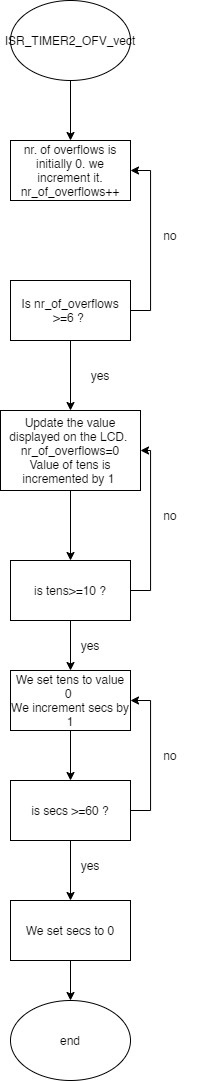

The diagram above was exported from draw.io. Its source (the exported page's mxGraphModel, read from the mxfile embedded in the PNG):
<mxGraphModel dx="1673" dy="934" grid="1" gridSize="10" guides="1" tooltips="1" connect="1" arrows="1" fold="1" page="1" pageScale="1" pageWidth="827" pageHeight="1169" background="#FFFFFF" math="0" shadow="0">
  <root>
    <mxCell id="0" />
    <mxCell id="1" parent="0" />
    <mxCell id="eN7m3f_dUXL73p0mUfXj-3" style="edgeStyle=orthogonalEdgeStyle;rounded=0;orthogonalLoop=1;jettySize=auto;html=1;exitX=0.5;exitY=1;exitDx=0;exitDy=0;entryX=0.5;entryY=0;entryDx=0;entryDy=0;" edge="1" parent="1" source="eN7m3f_dUXL73p0mUfXj-1" target="eN7m3f_dUXL73p0mUfXj-2">
      <mxGeometry relative="1" as="geometry" />
    </mxCell>
    <mxCell id="eN7m3f_dUXL73p0mUfXj-1" value="ISR_TIMER2_OFV_vect" style="ellipse;whiteSpace=wrap;html=1;" vertex="1" parent="1">
      <mxGeometry x="120" y="20" width="120" height="80" as="geometry" />
    </mxCell>
    <mxCell id="eN7m3f_dUXL73p0mUfXj-2" value="nr. of overflows is initially 0. we increment it. nr_of_overflows++" style="rounded=0;whiteSpace=wrap;html=1;" vertex="1" parent="1">
      <mxGeometry x="120" y="160" width="120" height="60" as="geometry" />
    </mxCell>
    <mxCell id="eN7m3f_dUXL73p0mUfXj-9" style="edgeStyle=orthogonalEdgeStyle;rounded=0;orthogonalLoop=1;jettySize=auto;html=1;exitX=1;exitY=0.5;exitDx=0;exitDy=0;entryX=1;entryY=0.5;entryDx=0;entryDy=0;" edge="1" parent="1" source="eN7m3f_dUXL73p0mUfXj-6" target="eN7m3f_dUXL73p0mUfXj-2">
      <mxGeometry relative="1" as="geometry" />
    </mxCell>
    <mxCell id="eN7m3f_dUXL73p0mUfXj-12" style="edgeStyle=orthogonalEdgeStyle;rounded=0;orthogonalLoop=1;jettySize=auto;html=1;exitX=0.5;exitY=1;exitDx=0;exitDy=0;" edge="1" parent="1" source="eN7m3f_dUXL73p0mUfXj-6" target="eN7m3f_dUXL73p0mUfXj-11">
      <mxGeometry relative="1" as="geometry" />
    </mxCell>
    <mxCell id="eN7m3f_dUXL73p0mUfXj-6" value="Is nr_of_overflows &amp;gt;=6 ?&amp;nbsp;" style="rounded=0;whiteSpace=wrap;html=1;" vertex="1" parent="1">
      <mxGeometry x="120" y="300" width="120" height="60" as="geometry" />
    </mxCell>
    <mxCell id="eN7m3f_dUXL73p0mUfXj-10" value="no" style="text;html=1;strokeColor=none;fillColor=none;align=center;verticalAlign=middle;whiteSpace=wrap;rounded=0;" vertex="1" parent="1">
      <mxGeometry x="250" y="240" width="60" height="30" as="geometry" />
    </mxCell>
    <mxCell id="eN7m3f_dUXL73p0mUfXj-16" style="edgeStyle=orthogonalEdgeStyle;rounded=0;orthogonalLoop=1;jettySize=auto;html=1;exitX=0.5;exitY=1;exitDx=0;exitDy=0;entryX=0.5;entryY=0;entryDx=0;entryDy=0;" edge="1" parent="1" source="eN7m3f_dUXL73p0mUfXj-11" target="eN7m3f_dUXL73p0mUfXj-15">
      <mxGeometry relative="1" as="geometry" />
    </mxCell>
    <mxCell id="eN7m3f_dUXL73p0mUfXj-11" value="Update the value displayed on the LCD.&amp;nbsp;&lt;br&gt;nr_of_overflows=0&lt;br&gt;Value of tens is incremented by 1&amp;nbsp;" style="rounded=0;whiteSpace=wrap;html=1;" vertex="1" parent="1">
      <mxGeometry x="110" y="430" width="140" height="80" as="geometry" />
    </mxCell>
    <mxCell id="eN7m3f_dUXL73p0mUfXj-13" value="yes" style="text;html=1;strokeColor=none;fillColor=none;align=center;verticalAlign=middle;whiteSpace=wrap;rounded=0;" vertex="1" parent="1">
      <mxGeometry x="180" y="380" width="60" height="30" as="geometry" />
    </mxCell>
    <mxCell id="eN7m3f_dUXL73p0mUfXj-18" style="edgeStyle=orthogonalEdgeStyle;rounded=0;orthogonalLoop=1;jettySize=auto;html=1;exitX=1;exitY=0.5;exitDx=0;exitDy=0;entryX=1;entryY=0.5;entryDx=0;entryDy=0;" edge="1" parent="1" source="eN7m3f_dUXL73p0mUfXj-15" target="eN7m3f_dUXL73p0mUfXj-11">
      <mxGeometry relative="1" as="geometry" />
    </mxCell>
    <mxCell id="eN7m3f_dUXL73p0mUfXj-21" style="edgeStyle=orthogonalEdgeStyle;rounded=0;orthogonalLoop=1;jettySize=auto;html=1;exitX=0.5;exitY=1;exitDx=0;exitDy=0;entryX=0.5;entryY=0;entryDx=0;entryDy=0;" edge="1" parent="1" source="eN7m3f_dUXL73p0mUfXj-15" target="eN7m3f_dUXL73p0mUfXj-20">
      <mxGeometry relative="1" as="geometry" />
    </mxCell>
    <mxCell id="eN7m3f_dUXL73p0mUfXj-15" value="is tens&amp;gt;=10 ?" style="rounded=0;whiteSpace=wrap;html=1;" vertex="1" parent="1">
      <mxGeometry x="120" y="580" width="120" height="60" as="geometry" />
    </mxCell>
    <mxCell id="eN7m3f_dUXL73p0mUfXj-17" value="no" style="text;html=1;strokeColor=none;fillColor=none;align=center;verticalAlign=middle;whiteSpace=wrap;rounded=0;" vertex="1" parent="1">
      <mxGeometry x="250" y="520" width="60" height="30" as="geometry" />
    </mxCell>
    <mxCell id="eN7m3f_dUXL73p0mUfXj-26" style="edgeStyle=orthogonalEdgeStyle;rounded=0;orthogonalLoop=1;jettySize=auto;html=1;exitX=0.5;exitY=1;exitDx=0;exitDy=0;entryX=0.5;entryY=0;entryDx=0;entryDy=0;" edge="1" parent="1" source="eN7m3f_dUXL73p0mUfXj-20" target="eN7m3f_dUXL73p0mUfXj-24">
      <mxGeometry relative="1" as="geometry" />
    </mxCell>
    <mxCell id="eN7m3f_dUXL73p0mUfXj-20" value="We set tens to value 0&amp;nbsp;&lt;br&gt;We increment secs by 1" style="rounded=0;whiteSpace=wrap;html=1;" vertex="1" parent="1">
      <mxGeometry x="120" y="690" width="120" height="60" as="geometry" />
    </mxCell>
    <mxCell id="eN7m3f_dUXL73p0mUfXj-23" value="yes" style="text;html=1;strokeColor=none;fillColor=none;align=center;verticalAlign=middle;whiteSpace=wrap;rounded=0;" vertex="1" parent="1">
      <mxGeometry x="170" y="650" width="60" height="30" as="geometry" />
    </mxCell>
    <mxCell id="eN7m3f_dUXL73p0mUfXj-25" style="edgeStyle=orthogonalEdgeStyle;rounded=0;orthogonalLoop=1;jettySize=auto;html=1;exitX=1;exitY=0.5;exitDx=0;exitDy=0;entryX=1;entryY=0.5;entryDx=0;entryDy=0;" edge="1" parent="1" source="eN7m3f_dUXL73p0mUfXj-24" target="eN7m3f_dUXL73p0mUfXj-20">
      <mxGeometry relative="1" as="geometry" />
    </mxCell>
    <mxCell id="eN7m3f_dUXL73p0mUfXj-27" style="edgeStyle=orthogonalEdgeStyle;rounded=0;orthogonalLoop=1;jettySize=auto;html=1;exitX=0.5;exitY=1;exitDx=0;exitDy=0;" edge="1" parent="1" source="eN7m3f_dUXL73p0mUfXj-24">
      <mxGeometry relative="1" as="geometry">
        <mxPoint x="180" y="920" as="targetPoint" />
      </mxGeometry>
    </mxCell>
    <mxCell id="eN7m3f_dUXL73p0mUfXj-24" value="is secs &amp;gt;=60 ?" style="rounded=0;whiteSpace=wrap;html=1;" vertex="1" parent="1">
      <mxGeometry x="120" y="800" width="120" height="60" as="geometry" />
    </mxCell>
    <mxCell id="eN7m3f_dUXL73p0mUfXj-33" style="edgeStyle=orthogonalEdgeStyle;rounded=0;orthogonalLoop=1;jettySize=auto;html=1;exitX=0.5;exitY=1;exitDx=0;exitDy=0;entryX=0.5;entryY=0;entryDx=0;entryDy=0;" edge="1" parent="1" source="eN7m3f_dUXL73p0mUfXj-28" target="eN7m3f_dUXL73p0mUfXj-32">
      <mxGeometry relative="1" as="geometry" />
    </mxCell>
    <mxCell id="eN7m3f_dUXL73p0mUfXj-28" value="We set secs to 0" style="rounded=0;whiteSpace=wrap;html=1;" vertex="1" parent="1">
      <mxGeometry x="120" y="920" width="120" height="60" as="geometry" />
    </mxCell>
    <mxCell id="eN7m3f_dUXL73p0mUfXj-29" value="yes" style="text;html=1;strokeColor=none;fillColor=none;align=center;verticalAlign=middle;whiteSpace=wrap;rounded=0;" vertex="1" parent="1">
      <mxGeometry x="170" y="870" width="60" height="30" as="geometry" />
    </mxCell>
    <mxCell id="eN7m3f_dUXL73p0mUfXj-30" value="no" style="text;html=1;strokeColor=none;fillColor=none;align=center;verticalAlign=middle;whiteSpace=wrap;rounded=0;" vertex="1" parent="1">
      <mxGeometry x="250" y="760" width="60" height="30" as="geometry" />
    </mxCell>
    <mxCell id="eN7m3f_dUXL73p0mUfXj-32" value="end" style="ellipse;whiteSpace=wrap;html=1;" vertex="1" parent="1">
      <mxGeometry x="120" y="1020" width="120" height="80" as="geometry" />
    </mxCell>
  </root>
</mxGraphModel>